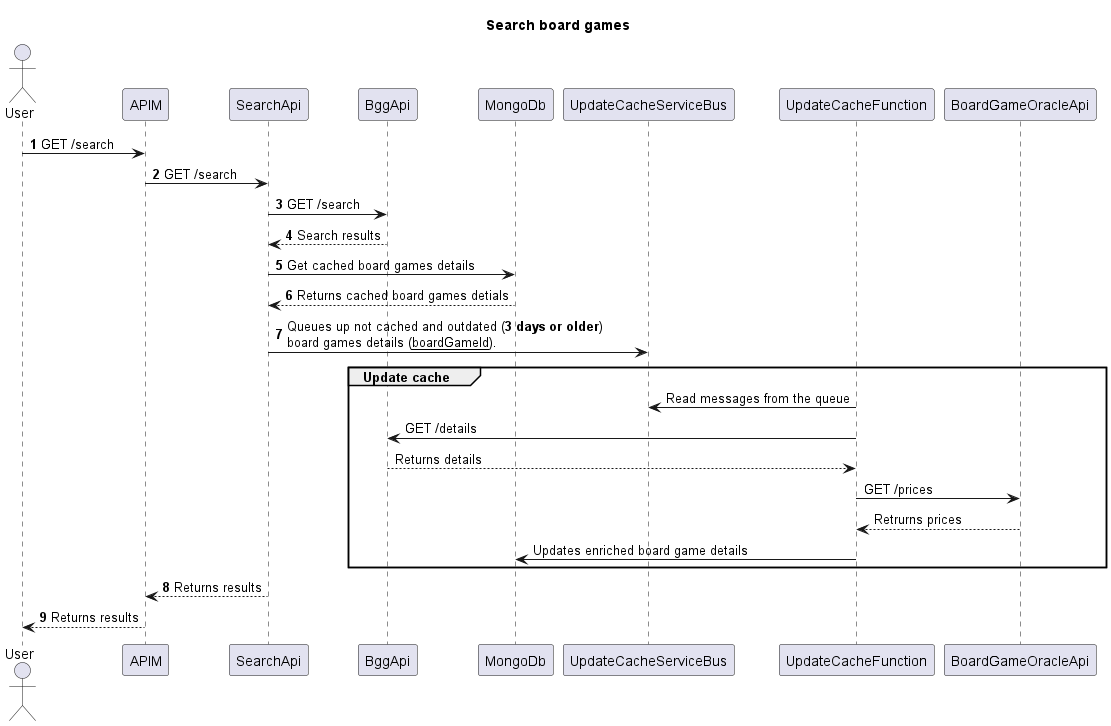

The diagram above was rendered by PlantUML. Its source (embedded in the PNG):
@startuml

title Search board games
autonumber

actor User as User

User -> APIM: GET /search
APIM -> SearchApi: GET /search
SearchApi -> BggApi: GET /search
BggApi --> SearchApi: Search results

SearchApi -> MongoDb: Get cached board games details
MongoDb --> SearchApi: Returns cached board games detials
SearchApi -> UpdateCacheServiceBus: Queues up not cached and outdated (<b>3 days or older</b>)\nboard games details (<u>boardGameId</u>).

autonumber stop    
group Update cache
    UpdateCacheFunction -> UpdateCacheServiceBus: Read messages from the queue
    UpdateCacheFunction -> BggApi: GET /details
    BggApi --> UpdateCacheFunction: Returns details
    UpdateCacheFunction -> BoardGameOracleApi: GET /prices
    BoardGameOracleApi --> UpdateCacheFunction: Retrurns prices
    UpdateCacheFunction -> MongoDb: Updates enriched board game details
end    
autonumber resume    

SearchApi --> APIM: Returns results
APIM --> User: Returns results

@enduml